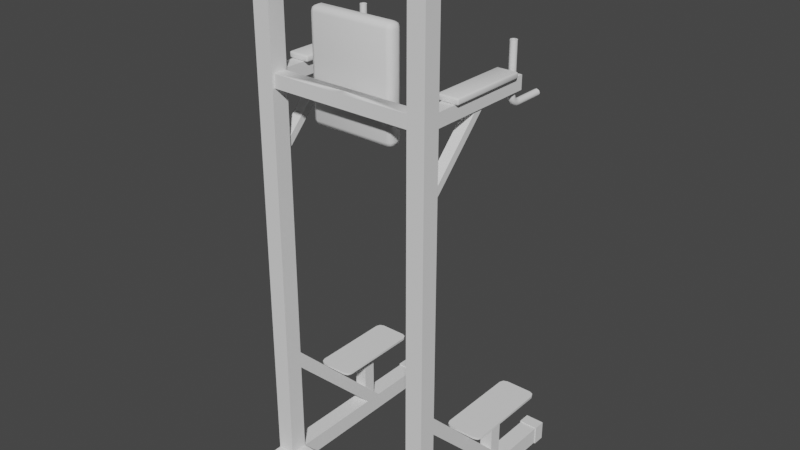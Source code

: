 # Source: SM_Roman_chair.blend  (saved by Blender 3.2.14; exported with 4.5.12 LTS)
import bpy
from mathutils import Matrix  # noqa: F401  (used for matrix-valued properties, if any)

bpy.ops.wm.read_factory_settings(use_empty=True)
scene = bpy.context.scene
scene.name = 'Scene'

# ---- collections
col_collection = bpy.data.collections.new('Collection'); scene.collection.children.link(col_collection)

# ---- node groups
ng_auto_smooth = bpy.data.node_groups.new('Auto Smooth', 'GeometryNodeTree')
_s = ng_auto_smooth.interface.new_socket(name='Geometry', in_out='OUTPUT', socket_type='NodeSocketGeometry')
_s = ng_auto_smooth.interface.new_socket(name='Geometry', in_out='INPUT', socket_type='NodeSocketGeometry')
_s = ng_auto_smooth.interface.new_socket(name='Angle', in_out='INPUT', socket_type='NodeSocketFloat')
_s.subtype = 'ANGLE'
_s.min_value = 0.0
_s.max_value = 3.142
ng_auto_smooth.is_modifier = True
_N = ng_auto_smooth.nodes; _L = ng_auto_smooth.links
n0 = _N.new('NodeGroupOutput'); n0.name = 'Group Output'; n0.location = (480, -100)
n1 = _N.new('NodeGroupInput'); n1.name = 'Group Input'; n1.location = (-420, -300)
n2 = _N.new('NodeGroupInput'); n2.name = 'Group Input.001'; n2.location = (-60, -100)
n3 = _N.new('GeometryNodeSetShadeSmooth'); n3.name = 'Set Shade Smooth'; n3.location = (120, -100)
n3.domain = 'EDGE'
n4 = _N.new('GeometryNodeSetShadeSmooth'); n4.name = 'Set Shade Smooth.001'; n4.location = (300, -100)
n5 = _N.new('GeometryNodeInputMeshEdgeAngle'); n5.name = 'Edge Angle'; n5.location = (-420, -220)
n6 = _N.new('GeometryNodeInputEdgeSmooth'); n6.name = 'Is Edge Smooth'; n6.location = (-60, -160)
n7 = _N.new('GeometryNodeInputShadeSmooth'); n7.name = 'Is Face Smooth'; n7.location = (-240, -340)
n8 = _N.new('FunctionNodeBooleanMath'); n8.name = 'Boolean Math'; n8.location = (-60, -220)
n9 = _N.new('FunctionNodeCompare'); n9.name = 'Compare'; n9.location = (-240, -180)
n9.operation = 'LESS_EQUAL'
_L.new(n5.outputs[0], n9.inputs[0])
_L.new(n4.outputs[0], n0.inputs[0])
_L.new(n1.outputs[1], n9.inputs[1])
_L.new(n9.outputs[0], n8.inputs[0])
_L.new(n7.outputs[0], n8.inputs[1])
_L.new(n2.outputs[0], n3.inputs[0])
_L.new(n6.outputs[0], n3.inputs[1])
_L.new(n3.outputs[0], n4.inputs[0])
_L.new(n8.outputs[0], n3.inputs[2])
n0.is_active_output = True

# ---- world
world_world = bpy.data.worlds.new('World'); scene.world = world_world
world_world.use_nodes = True; world_world.node_tree.nodes.clear()
_N = world_world.node_tree.nodes; _L = world_world.node_tree.links
n0 = _N.new('ShaderNodeOutputWorld'); n0.name = 'World Output'; n0.location = (300, 300)
n1 = _N.new('ShaderNodeBackground'); n1.name = 'Background'; n1.location = (10, 300)
n1.inputs[0].default_value = (0.05088, 0.05088, 0.05088, 1.0)
_L.new(n1.outputs[0], n0.inputs[0])
n0.is_active_output = True
world_world.color = (0.05088, 0.05088, 0.05088)
world_world.use_sun_shadow = False
world_world.sun_shadow_jitter_overblur = 0.0

# ---- meshes
me_plane_106 = bpy.data.meshes.new('Plane.106')
me_plane_106.from_pydata([(0.4376, -0.2596, 0.394), (0.4129, -0.2843, 0.394), (0.4303, -0.2771, 0.394), (0.4129, 0.1232, 0.394), (0.4376, 0.09848, 0.394), (0.4303, 0.1159, 0.394), (0.272, -0.2596, 0.394), (0.2967, -0.2843, 0.394), (0.2792, -0.2771, 0.394), (0.272, 0.09848, 0.394), (0.2967, 0.1232, 0.394), (0.2792, 0.1159, 0.394)], [], [(1, 2, 0, 4, 5, 3, 10, 11, 9, 6, 8, 7)])
me_plane_106.polygons.foreach_set('use_smooth', [True] * 1)
_uv = me_plane_106.uv_layers.new(name='UVMap')
_uv.uv.foreach_set('vector', [0.0, 0.1491, 0.01774, 0.04366, 0.06058, 0.0, 0.9394, 0.0, 0.9823, 0.04366, 1.0, 0.1491, 1.0, 0.8509, 0.9823, 0.9563, 0.9394, 1.0, 0.06058, 1.0, 0.01774, 0.9563, 0.0, 0.8509])
me_plane_106.update()
me_plane_107 = bpy.data.meshes.new('Plane.107')
me_plane_107.from_pydata([(0.3652, -0.04165, 2.002), (0.3682, -0.04872, 2.002), (0.3652, -0.05579, 2.002), (0.3582, -0.05872, 2.002), (0.3511, -0.05579, 2.002), (0.3482, -0.04872, 2.002), (0.3511, -0.04165, 2.002), (0.3582, -0.03872, 2.002), (0.3652, -0.04165, 1.795), (0.3682, -0.04872, 1.795), (0.3652, -0.05579, 1.794), (0.3582, -0.05872, 1.794), (0.3511, -0.05579, 1.794), (0.3482, -0.04872, 1.795), (0.3511, -0.04165, 1.795), (0.3582, -0.03872, 1.796), (0.3652, -0.03896, 1.782), (0.3682, -0.04562, 1.779), (0.3652, -0.05228, 1.776), (0.3582, -0.05504, 1.775), (0.3511, -0.05228, 1.776), (0.3482, -0.04562, 1.779), (0.3511, -0.03896, 1.782), (0.3582, -0.0362, 1.783), (0.3652, -0.03169, 1.771), (0.3682, -0.03679, 1.766), (0.3652, -0.04189, 1.761), (0.3582, -0.044, 1.759), (0.3511, -0.04189, 1.761), (0.3482, -0.03679, 1.766), (0.3511, -0.03169, 1.771), (0.3582, -0.02958, 1.773), (0.3652, -0.02081, 1.764), (0.3682, -0.02357, 1.757), (0.3652, -0.02633, 1.75), (0.3582, -0.02747, 1.748), (0.3511, -0.02633, 1.75), (0.3482, -0.02357, 1.757), (0.3511, -0.02081, 1.764), (0.3582, -0.01967, 1.766), (0.3652, -0.007289, 1.761), (0.3682, -0.007986, 1.754), (0.3652, -0.008682, 1.747), (0.3582, -0.008971, 1.744), (0.3511, -0.008682, 1.747), (0.3482, -0.007986, 1.754), (0.3511, -0.007289, 1.761), (0.3582, -0.007001, 1.764), (0.3652, 0.1208, 1.761), (0.3682, 0.1208, 1.754), (0.3652, 0.1208, 1.747), (0.3582, 0.1208, 1.744), (0.3511, 0.1208, 1.747), (0.3482, 0.1208, 1.754), (0.3511, 0.1208, 1.761), (0.3582, 0.1208, 1.764)], [], [(0, 8, 15, 7), (1, 9, 8, 0), (2, 10, 9, 1), (3, 11, 10, 2), (4, 12, 11, 3), (5, 13, 12, 4), (6, 14, 13, 5), (7, 15, 14, 6), (8, 16, 23, 15), (9, 17, 16, 8), (10, 18, 17, 9), (11, 19, 18, 10), (12, 20, 19, 11), (13, 21, 20, 12), (14, 22, 21, 13), (15, 23, 22, 14), (16, 24, 31, 23), (17, 25, 24, 16), (18, 26, 25, 17), (19, 27, 26, 18), (20, 28, 27, 19), (21, 29, 28, 20), (22, 30, 29, 21), (23, 31, 30, 22), (24, 32, 39, 31), (25, 33, 32, 24), (26, 34, 33, 25), (27, 35, 34, 26), (28, 36, 35, 27), (29, 37, 36, 28), (30, 38, 37, 29), (31, 39, 38, 30), (32, 40, 47, 39), (33, 41, 40, 32), (34, 42, 41, 33), (35, 43, 42, 34), (36, 44, 43, 35), (37, 45, 44, 36), (38, 46, 45, 37), (39, 47, 46, 38), (40, 48, 55, 47), (41, 49, 48, 40), (42, 50, 49, 41), (43, 51, 50, 42), (44, 52, 51, 43), (45, 53, 52, 44), (46, 54, 53, 45), (47, 55, 54, 46)])
me_plane_107.polygons.foreach_set('use_smooth', [True] * 48)
_uv = me_plane_107.uv_layers.new(name='UVMap')
_uv.uv.foreach_set('vector', [0.0, 1.0, 0.1667, 1.0, 0.1667, 0.875, 0.0, 0.875, 0.0, 0.125, 0.1667, 0.125, 0.1667, 0.0, 0.0, 0.0, 0.0, 0.25, 0.1667, 0.25, 0.1667, 0.125, 0.0, 0.125, 0.0, 0.375, 0.1667, 0.375, 0.1667, 0.25, 0.0, 0.25, 0.0, 0.5, 0.1667, 0.5, 0.1667, 0.375, 0.0, 0.375, 0.0, 0.625, 0.1667, 0.625, 0.1667, 0.5, 0.0, 0.5, 0.0, 0.75, 0.1667, 0.75, 0.1667, 0.625, 0.0, 0.625, 0.0, 0.875, 0.1667, 0.875, 0.1667, 0.75, 0.0, 0.75, 0.1667, 1.0, 0.3333, 1.0, 0.3333, 0.875, 0.1667, 0.875, 0.1667, 0.125, 0.3333, 0.125, 0.3333, 0.0, 0.1667, 0.0, 0.1667, 0.25, 0.3333, 0.25, 0.3333, 0.125, 0.1667, 0.125, 0.1667, 0.375, 0.3333, 0.375, 0.3333, 0.25, 0.1667, 0.25, 0.1667, 0.5, 0.3333, 0.5, 0.3333, 0.375, 0.1667, 0.375, 0.1667, 0.625, 0.3333, 0.625, 0.3333, 0.5, 0.1667, 0.5, 0.1667, 0.75, 0.3333, 0.75, 0.3333, 0.625, 0.1667, 0.625, 0.1667, 0.875, 0.3333, 0.875, 0.3333, 0.75, 0.1667, 0.75, 0.3333, 1.0, 0.5, 1.0, 0.5, 0.875, 0.3333, 0.875, 0.3333, 0.125, 0.5, 0.125, 0.5, 0.0, 0.3333, 0.0, 0.3333, 0.25, 0.5, 0.25, 0.5, 0.125, 0.3333, 0.125, 0.3333, 0.375, 0.5, 0.375, 0.5, 0.25, 0.3333, 0.25, 0.3333, 0.5, 0.5, 0.5, 0.5, 0.375, 0.3333, 0.375, 0.3333, 0.625, 0.5, 0.625, 0.5, 0.5, 0.3333, 0.5, 0.3333, 0.75, 0.5, 0.75, 0.5, 0.625, 0.3333, 0.625, 0.3333, 0.875, 0.5, 0.875, 0.5, 0.75, 0.3333, 0.75, 0.5, 1.0, 0.6667, 1.0, 0.6667, 0.875, 0.5, 0.875, 0.5, 0.125, 0.6667, 0.125, 0.6667, 0.0, 0.5, 0.0, 0.5, 0.25, 0.6667, 0.25, 0.6667, 0.125, 0.5, 0.125, 0.5, 0.375, 0.6667, 0.375, 0.6667, 0.25, 0.5, 0.25, 0.5, 0.5, 0.6667, 0.5, 0.6667, 0.375, 0.5, 0.375, 0.5, 0.625, 0.6667, 0.625, 0.6667, 0.5, 0.5, 0.5, 0.5, 0.75, 0.6667, 0.75, 0.6667, 0.625, 0.5, 0.625, 0.5, 0.875, 0.6667, 0.875, 0.6667, 0.75, 0.5, 0.75, 0.6667, 1.0, 0.8333, 1.0, 0.8333, 0.875, 0.6667, 0.875, 0.6667, 0.125, 0.8333, 0.125, 0.8333, 0.0, 0.6667, 0.0, 0.6667, 0.25, 0.8333, 0.25, 0.8333, 0.125, 0.6667, 0.125, 0.6667, 0.375, 0.8333, 0.375, 0.8333, 0.25, 0.6667, 0.25, 0.6667, 0.5, 0.8333, 0.5, 0.8333, 0.375, 0.6667, 0.375, 0.6667, 0.625, 0.8333, 0.625, 0.8333, 0.5, 0.6667, 0.5, 0.6667, 0.75, 0.8333, 0.75, 0.8333, 0.625, 0.6667, 0.625, 0.6667, 0.875, 0.8333, 0.875, 0.8333, 0.75, 0.6667, 0.75, 0.8333, 1.0, 1.0, 1.0, 1.0, 0.875, 0.8333, 0.875, 0.8333, 0.125, 1.0, 0.125, 1.0, 0.0, 0.8333, 0.0, 0.8333, 0.25, 1.0, 0.25, 1.0, 0.125, 0.8333, 0.125, 0.8333, 0.375, 1.0, 0.375, 1.0, 0.25, 0.8333, 0.25, 0.8333, 0.5, 1.0, 0.5, 1.0, 0.375, 0.8333, 0.375, 0.8333, 0.625, 1.0, 0.625, 1.0, 0.5, 0.8333, 0.5, 0.8333, 0.75, 1.0, 0.75, 1.0, 0.625, 0.8333, 0.625, 0.8333, 0.875, 1.0, 0.875, 1.0, 0.75, 0.8333, 0.75])
me_plane_107.update()
me_cube_148 = bpy.data.meshes.new('Cube.148')
me_cube_148.from_pydata([(0.1644, -0.4, 1.989), (0.1644, -0.4229, 1.966), (0.1874, -0.4, 1.966), (0.1644, -0.4162, 1.982), (0.1777, -0.4132, 1.979), (0.1807, -0.4162, 1.966), (0.1807, -0.4, 1.982), (0.1644, -0.3803, 1.989), (0.1874, -0.3802, 1.966), (0.1644, -0.3573, 1.966), (0.1807, -0.3802, 1.982), (0.1777, -0.367, 1.979), (0.1807, -0.364, 1.966), (0.1644, -0.364, 1.982), (-0.1644, -0.4, 1.989), (-0.1874, -0.4, 1.966), (-0.1644, -0.4229, 1.966), (-0.1807, -0.4, 1.982), (-0.1777, -0.4132, 1.979), (-0.1807, -0.4162, 1.966), (-0.1644, -0.4162, 1.982), (-0.1644, -0.3803, 1.989), (-0.1644, -0.3573, 1.966), (-0.1874, -0.3802, 1.966), (-0.1644, -0.364, 1.982), (-0.1777, -0.367, 1.979), (-0.1807, -0.364, 1.966), (-0.1807, -0.3803, 1.982), (0.1644, -0.3991, 1.537), (0.1874, -0.3991, 1.559), (0.1644, -0.4221, 1.559), (0.1807, -0.3991, 1.543), (0.1777, -0.4124, 1.546), (0.1807, -0.4154, 1.559), (0.1644, -0.4153, 1.543), (0.1644, -0.3794, 1.537), (0.1644, -0.3564, 1.56), (0.1874, -0.3794, 1.56), (0.1644, -0.3631, 1.543), (0.1777, -0.3661, 1.546), (0.1807, -0.3631, 1.56), (0.1807, -0.3794, 1.543), (-0.1644, -0.3991, 1.537), (-0.1644, -0.4221, 1.559), (-0.1874, -0.3991, 1.559), (-0.1644, -0.4153, 1.543), (-0.1777, -0.4124, 1.546), (-0.1807, -0.4154, 1.559), (-0.1807, -0.3991, 1.543), (-0.1644, -0.3794, 1.537), (-0.1874, -0.3794, 1.56), (-0.1644, -0.3564, 1.56), (-0.1807, -0.3794, 1.543), (-0.1777, -0.3661, 1.546), (-0.1807, -0.3631, 1.56), (-0.1644, -0.3631, 1.543)], [], [(49, 35, 28, 42), (23, 50, 44, 15), (43, 30, 1, 16), (8, 2, 29, 37), (22, 9, 36, 51), (0, 3, 4, 6), (1, 5, 4, 3), (2, 6, 4, 5), (7, 10, 11, 13), (8, 12, 11, 10), (9, 13, 11, 12), (14, 17, 18, 20), (15, 19, 18, 17), (16, 20, 18, 19), (21, 24, 25, 27), (22, 26, 25, 24), (23, 27, 25, 26), (28, 31, 32, 34), (29, 33, 32, 31), (30, 34, 32, 33), (35, 38, 39, 41), (36, 40, 39, 38), (37, 41, 39, 40), (42, 45, 46, 48), (43, 47, 46, 45), (44, 48, 46, 47), (49, 52, 53, 55), (50, 54, 53, 52), (51, 55, 53, 54), (23, 15, 17, 27), (27, 17, 14, 21), (49, 42, 48, 52), (52, 48, 44, 50), (37, 29, 31, 41), (41, 31, 28, 35), (2, 8, 10, 6), (6, 10, 7, 0), (22, 51, 54, 26), (26, 54, 50, 23), (1, 30, 33, 5), (5, 33, 29, 2), (43, 16, 19, 47), (47, 19, 15, 44), (36, 9, 12, 40), (40, 12, 8, 37), (16, 1, 3, 20), (20, 3, 0, 14), (51, 36, 38, 55), (55, 38, 35, 49), (9, 22, 24, 13), (13, 24, 21, 7), (30, 43, 45, 34), (34, 45, 42, 28), (7, 21, 14, 0)])
me_cube_148.polygons.foreach_set('use_smooth', [True] * 54)
_uv = me_cube_148.uv_layers.new(name='UVMap')
_uv.uv.foreach_set('vector', [0.5375, 0.5153, 0.5375, 0.7347, 0.4625, 0.7347, 0.4625, 0.5153, 0.5375, 0.2541, 0.5375, 0.4959, 0.4625, 0.4959, 0.4625, 0.2541, 0.3709, 0.5153, 0.3709, 0.7347, 0.1291, 0.7347, 0.1291, 0.5153, 0.5375, 0.9959, 0.4625, 0.9959, 0.4625, 0.7541, 0.5375, 0.7541, 0.8709, 0.5153, 0.8709, 0.7347, 0.6291, 0.7347, 0.6291, 0.5153, 0.4625, 0.01533, 0.375, 0.01533, 0.375, 0.006478, 0.4625, 0.0, 0.1291, 0.7347, 0.1291, 0.75, 0.1267, 0.75, 0.125, 0.7347, 0.4625, 0.9959, 0.4625, 1.0, 0.412, 1.0, 0.375, 0.9959, 0.5375, 0.01533, 0.5375, 0.0, 0.588, 0.0, 0.625, 0.01533, 0.5375, 0.9959, 0.625, 0.9959, 0.625, 0.9983, 0.5375, 1.0, 0.8709, 0.7347, 0.875, 0.7347, 0.875, 0.7435, 0.8709, 0.75, 0.4625, 0.2347, 0.4625, 0.25, 0.412, 0.25, 0.375, 0.2347, 0.4625, 0.2541, 0.375, 0.2541, 0.375, 0.2517, 0.4625, 0.25, 0.1291, 0.5153, 0.125, 0.5153, 0.125, 0.5065, 0.1291, 0.5, 0.5375, 0.2347, 0.625, 0.2347, 0.625, 0.2435, 0.5375, 0.25, 0.8709, 0.5153, 0.8709, 0.5, 0.8733, 0.5, 0.875, 0.5153, 0.5375, 0.2541, 0.5375, 0.25, 0.588, 0.25, 0.625, 0.2541, 0.4625, 0.7347, 0.4625, 0.75, 0.3873, 0.7484, 0.375, 0.7347, 0.4625, 0.7541, 0.375, 0.7541, 0.3873, 0.7484, 0.4625, 0.75, 0.3709, 0.7347, 0.375, 0.7347, 0.3873, 0.7484, 0.3709, 0.75, 0.5375, 0.7347, 0.625, 0.7347, 0.6132, 0.7478, 0.5375, 0.75, 0.6291, 0.7347, 0.6291, 0.75, 0.6132, 0.7478, 0.625, 0.7347, 0.5375, 0.7541, 0.5375, 0.75, 0.6132, 0.7478, 0.625, 0.7541, 0.4625, 0.5153, 0.375, 0.5153, 0.3868, 0.5022, 0.4625, 0.5, 0.3709, 0.5153, 0.3709, 0.5, 0.3868, 0.5022, 0.375, 0.5153, 0.4625, 0.4959, 0.4625, 0.5, 0.3868, 0.5022, 0.375, 0.4959, 0.5375, 0.5153, 0.5375, 0.5, 0.6127, 0.5016, 0.625, 0.5153, 0.5375, 0.4959, 0.625, 0.4959, 0.6127, 0.5016, 0.5375, 0.5, 0.6291, 0.5153, 0.625, 0.5153, 0.6127, 0.5016, 0.6291, 0.5, 0.5375, 0.2541, 0.4625, 0.2541, 0.4625, 0.25, 0.5375, 0.25, 0.5375, 0.25, 0.4625, 0.25, 0.4625, 0.2347, 0.5375, 0.2347, 0.5375, 0.5153, 0.4625, 0.5153, 0.4625, 0.5, 0.5375, 0.5, 0.5375, 0.5, 0.4625, 0.5, 0.4625, 0.4959, 0.5375, 0.4959, 0.5375, 0.7541, 0.4625, 0.7541, 0.4625, 0.75, 0.5375, 0.75, 0.5375, 0.75, 0.4625, 0.75, 0.4625, 0.7347, 0.5375, 0.7347, 0.4625, 0.9959, 0.5375, 0.9959, 0.5375, 1.0, 0.4625, 1.0, 0.4625, 0.0, 0.5375, 0.0, 0.5375, 0.01533, 0.4625, 0.01533, 0.8709, 0.5153, 0.6291, 0.5153, 0.6291, 0.5, 0.8709, 0.5, 0.625, 0.2541, 0.625, 0.4959, 0.5375, 0.4959, 0.5375, 0.2541, 0.1291, 0.7347, 0.3709, 0.7347, 0.3709, 0.75, 0.1291, 0.75, 0.375, 0.9959, 0.375, 0.7541, 0.4625, 0.7541, 0.4625, 0.9959, 0.3709, 0.5153, 0.1291, 0.5153, 0.1291, 0.5, 0.3709, 0.5, 0.375, 0.4959, 0.375, 0.2541, 0.4625, 0.2541, 0.4625, 0.4959, 0.6291, 0.7347, 0.8709, 0.7347, 0.8709, 0.75, 0.6291, 0.75, 0.625, 0.7541, 0.625, 0.9959, 0.5375, 0.9959, 0.5375, 0.7541, 0.1291, 0.5153, 0.1291, 0.7347, 0.125, 0.7347, 0.125, 0.5153, 0.375, 0.2347, 0.375, 0.01533, 0.4625, 0.01533, 0.4625, 0.2347, 0.6291, 0.5153, 0.6291, 0.7347, 0.625, 0.7347, 0.625, 0.5153, 0.625, 0.5153, 0.625, 0.7347, 0.5375, 0.7347, 0.5375, 0.5153, 0.8709, 0.7347, 0.8709, 0.5153, 0.875, 0.5153, 0.875, 0.7347, 0.625, 0.01533, 0.625, 0.2347, 0.5375, 0.2347, 0.5375, 0.01533, 0.3709, 0.7347, 0.3709, 0.5153, 0.375, 0.5153, 0.375, 0.7347, 0.375, 0.7347, 0.375, 0.5153, 0.4625, 0.5153, 0.4625, 0.7347, 0.5375, 0.01533, 0.5375, 0.2347, 0.4625, 0.2347, 0.4625, 0.01533])
me_cube_148.update()
me_cube_147 = bpy.data.meshes.new('Cube.147')
me_cube_147.from_pydata([(0.3991, -0.4269, 1.868), (0.3991, -0.4269, 1.895), (0.3051, -0.4269, 1.868), (0.3051, -0.4269, 1.895), (0.3991, -0.0691, 1.868), (0.3991, -0.0691, 1.895), (0.3051, -0.0691, 1.868), (0.3051, -0.0691, 1.895)], [], [(0, 1, 3, 2), (2, 3, 7, 6), (6, 7, 5, 4), (4, 5, 1, 0), (2, 6, 4, 0), (7, 3, 1, 5)])
me_cube_147.polygons.foreach_set('use_smooth', [True] * 6)
_uv = me_cube_147.uv_layers.new(name='UVMap')
_uv.uv.foreach_set('vector', [0.375, 0.0, 0.625, 0.0, 0.625, 0.25, 0.375, 0.25, 0.375, 0.25, 0.625, 0.25, 0.625, 0.5, 0.375, 0.5, 0.375, 0.5, 0.625, 0.5, 0.625, 0.75, 0.375, 0.75, 0.375, 0.75, 0.625, 0.75, 0.625, 1.0, 0.375, 1.0, 0.125, 0.5, 0.375, 0.5, 0.375, 0.75, 0.125, 0.75, 0.625, 0.5, 0.875, 0.5, 0.875, 0.75, 0.625, 0.75])
me_cube_147.update()
me_cube_146 = bpy.data.meshes.new('Cube.146')
me_cube_146.from_pydata([(0.383, -0.1088, 0.1546), (0.383, -0.1088, 0.394), (0.3265, -0.1088, 0.1546), (0.3265, -0.1088, 0.394), (0.383, -0.0523, 0.1546), (0.383, -0.0523, 0.394), (0.3265, -0.0523, 0.1546), (0.3265, -0.0523, 0.394)], [], [(0, 1, 3, 2), (2, 3, 7, 6), (6, 7, 5, 4), (4, 5, 1, 0), (2, 6, 4, 0), (7, 3, 1, 5)])
_uv = me_cube_146.uv_layers.new(name='UVMap')
_uv.uv.foreach_set('vector', [0.375, 0.0, 0.625, 0.0, 0.625, 0.25, 0.375, 0.25, 0.375, 0.25, 0.625, 0.25, 0.625, 0.5, 0.375, 0.5, 0.375, 0.5, 0.625, 0.5, 0.625, 0.75, 0.375, 0.75, 0.375, 0.75, 0.625, 0.75, 0.625, 1.0, 0.375, 1.0, 0.125, 0.5, 0.375, 0.5, 0.375, 0.75, 0.125, 0.75, 0.625, 0.5, 0.875, 0.5, 0.875, 0.75, 0.625, 0.75])
me_cube_146.update()
me_plane_108 = bpy.data.meshes.new('Plane.108')
me_plane_108.from_pydata([(0.3168, -0.7772, 0.06236), (0.3929, -0.7772, 0.06236), (0.3929, -0.7772, 0.1396), (0.3168, -0.7772, 0.1396), (0.3929, 0.2704, 0.06236), (0.3929, 0.2704, 0.1396), (0.3168, 0.2704, 0.06236), (0.3168, 0.2704, 0.1396), (0.3929, 0.2204, 0.1396), (0.3929, 0.2204, 0.06236), (0.3168, 0.2204, 0.06236), (0.3168, 0.2204, 0.1396), (0.3929, -0.7272, 0.06236), (0.3168, -0.7272, 0.06236), (0.3168, -0.7272, 0.1396), (0.3929, -0.7272, 0.1396)], [], [(13, 12, 1, 0), (0, 1, 2, 3), (12, 15, 2, 1), (15, 14, 3, 2), (14, 13, 0, 3), (10, 11, 7, 6), (11, 8, 5, 7), (7, 5, 4, 6), (8, 9, 4, 5), (9, 10, 6, 4)])
me_plane_108.polygons.foreach_set('use_smooth', [True] * 10)
_uv = me_plane_108.uv_layers.new(name='UVMap')
_uv.uv.foreach_set('vector', [0.0, 1.0, 0.0, 0.0, 0.0, 0.0, 0.0, 1.0, 0.0, 1.0, 0.0, 0.0, 0.0, 0.0, 0.0, 1.0, 0.0, 0.0, 0.0, 0.0, 0.0, 0.0, 0.0, 0.0, 0.0, 0.0, 0.0, 1.0, 0.0, 1.0, 0.0, 0.0, 0.0, 1.0, 0.0, 1.0, 0.0, 1.0, 0.0, 1.0, 1.0, 1.0, 1.0, 1.0, 1.0, 1.0, 1.0, 1.0, 1.0, 1.0, 1.0, 0.0, 1.0, 0.0, 1.0, 1.0, 1.0, 1.0, 1.0, 0.0, 1.0, 0.0, 1.0, 1.0, 1.0, 0.0, 1.0, 0.0, 1.0, 0.0, 1.0, 0.0, 1.0, 0.0, 1.0, 1.0, 1.0, 1.0, 1.0, 0.0])
me_plane_108.update()
me_plane_109 = bpy.data.meshes.new('Plane.109')
me_plane_109.from_pydata([(0.3929, -0.5996, 0.06236), (0.3929, -0.5235, 0.06236), (0.3168, -0.5996, 0.06236), (0.3168, -0.5235, 0.06236), (0.3168, -0.5996, 2.383), (0.3929, -0.5996, 2.383), (0.3929, -0.5235, 2.383), (0.3168, -0.5235, 2.383), (0.3168, -0.5996, 0.1396), (0.3168, -0.5235, 0.1396), (0.3929, -0.5235, 0.1396), (0.3929, -0.5996, 0.1396), (0.3168, -0.7772, 0.06236), (0.3929, -0.7772, 0.06236), (0.3929, -0.7772, 0.1396), (0.3168, -0.7772, 0.1396), (0.3168, -0.5996, 0.6253), (0.3929, -0.5235, 0.6253), (0.3168, -0.5235, 0.6253), (0.3929, -0.5996, 0.6253), (0.3168, -0.5235, 0.5492), (0.3929, -0.5996, 0.5492), (0.3168, -0.5996, 0.5492), (0.3929, -0.5235, 0.5492), (0.3168, -0.02956, 0.1396), (0.3168, -0.02956, 0.06236), (0.3929, -0.02956, 0.06236), (0.3929, -0.02956, 0.1396), (0.3168, -0.1057, 0.06236), (0.3929, -0.1057, 0.1396), (0.3168, -0.1057, 0.1396), (0.3929, -0.1057, 0.06236), (0.3929, 0.2704, 0.06236), (0.3929, 0.2704, 0.1396), (0.3168, 0.2704, 0.06236), (0.3168, 0.2704, 0.1396), (-3.916e-07, -0.5235, 0.06236), (-4.512e-07, -0.5235, 0.1396), (-4.388e-07, -0.5996, 0.1396), (-4.388e-07, -0.5996, 0.06236), (0.3168, -0.5898, 1.868), (0.3168, -0.5898, 1.811), (0.3929, -0.5996, 1.877), (0.3929, -0.5996, 1.801), (0.384, -0.5235, 1.869), (0.384, -0.5235, 1.81), (0.3168, -0.5333, 1.868), (0.3168, -0.5333, 1.811), (0.3168, -0.5996, 1.877), (0.3168, -0.5996, 1.801), (0.3257, -0.5235, 1.869), (0.3257, -0.5235, 1.81), (9.608e-08, -0.5898, 1.868), (9.608e-08, -0.5898, 1.811), (8.688e-08, -0.5333, 1.868), (8.688e-08, -0.5333, 1.811), (0.3929, -0.5235, 1.877), (0.3929, -0.5235, 1.801), (0.3168, -0.5235, 1.877), (0.3168, -0.5235, 1.801), (0.384, -0.02284, 1.869), (0.384, -0.02284, 1.81), (0.3257, -0.02284, 1.869), (0.3257, -0.02284, 1.81), (0.384, -0.3007, 1.869), (0.384, -0.2456, 1.869), (0.3257, -0.2456, 1.869), (0.3257, -0.3007, 1.869), (0.3321, -0.252, 1.81), (0.3321, -0.2943, 1.81), (0.3776, -0.252, 1.81), (0.3776, -0.2943, 1.81), (0.3257, -0.2456, 1.81), (0.3257, -0.3007, 1.81), (0.384, -0.2456, 1.81), (0.384, -0.3007, 1.81), (0.3321, -0.5303, 1.522), (0.3321, -0.5726, 1.522), (0.3776, -0.5303, 1.522), (0.3776, -0.5726, 1.522)], [], [(0, 2, 3, 1), (5, 6, 7, 4), (58, 48, 4, 7), (42, 56, 6, 5), (2, 0, 13, 12), (0, 1, 10, 11), (12, 13, 14, 15), (0, 11, 14, 13), (11, 8, 15, 14), (8, 2, 12, 15), (22, 21, 19, 16), (21, 23, 17, 19), (20, 22, 16, 18), (9, 8, 22, 20), (11, 10, 23, 21), (10, 9, 20, 23), (8, 11, 21, 22), (31, 28, 25, 26), (3, 9, 30, 28), (10, 1, 31, 29), (9, 10, 29, 30), (1, 3, 28, 31), (24, 30, 20, 18), (30, 29, 23, 20), (37, 38, 8, 9), (25, 24, 35, 34), (24, 27, 33, 35), (29, 27, 17, 23), (17, 27, 24, 18), (26, 27, 29, 31), (36, 37, 9, 3), (35, 33, 32, 34), (27, 26, 32, 33), (26, 25, 34, 32), (42, 5, 4, 48), (58, 7, 6, 56), (24, 25, 28, 30), (38, 39, 2, 8), (39, 36, 3, 2), (18, 59, 57, 17), (66, 65, 60, 62), (19, 43, 49, 16), (43, 42, 48, 49), (19, 17, 57, 43), (43, 57, 56, 42), (18, 16, 49, 59), (40, 46, 54, 52), (40, 41, 49, 48), (47, 46, 58, 59), (41, 47, 59, 49), (46, 40, 48, 58), (55, 53, 52, 54), (46, 47, 55, 54), (47, 41, 53, 55), (41, 40, 52, 53), (45, 44, 56, 57), (50, 51, 59, 58), (51, 45, 57, 59), (44, 50, 58, 56), (63, 62, 60, 61), (72, 66, 62, 63), (74, 72, 63, 61), (65, 74, 61, 60), (44, 45, 75, 64), (64, 75, 74, 65), (45, 51, 73, 75), (71, 69, 77, 79), (51, 50, 67, 73), (73, 67, 66, 72), (50, 44, 64, 67), (67, 64, 65, 66), (68, 69, 73, 72), (71, 70, 74, 75), (69, 71, 75, 73), (70, 68, 72, 74), (79, 77, 76, 78), (69, 68, 76, 77), (68, 70, 78, 76), (70, 71, 79, 78)])
me_plane_109.polygons.foreach_set('use_smooth', [True] * 79)
_uv = me_plane_109.uv_layers.new(name='UVMap')
_uv.uv.foreach_set('vector', [0.0, 0.0, 0.0, 1.0, 1.0, 1.0, 1.0, 0.0, 0.0, 0.0, 1.0, 0.0, 1.0, 1.0, 0.0, 1.0, 1.0, 1.0, 0.0, 1.0, 0.0, 1.0, 1.0, 1.0, 0.0, 0.0, 1.0, 0.0, 1.0, 0.0, 0.0, 0.0, 0.0, 1.0, 0.0, 0.0, 0.0, 0.0, 0.0, 1.0, 0.0, 0.0, 1.0, 0.0, 1.0, 0.0, 0.0, 0.0, 0.0, 1.0, 0.0, 0.0, 0.0, 0.0, 0.0, 1.0, 0.0, 0.0, 0.0, 0.0, 0.0, 0.0, 0.0, 0.0, 0.0, 0.0, 0.0, 1.0, 0.0, 1.0, 0.0, 0.0, 0.0, 1.0, 0.0, 1.0, 0.0, 1.0, 0.0, 1.0, 0.0, 1.0, 0.0, 0.0, 0.0, 0.0, 0.0, 1.0, 0.0, 0.0, 1.0, 0.0, 1.0, 0.0, 0.0, 0.0, 1.0, 1.0, 0.0, 1.0, 0.0, 1.0, 1.0, 1.0, 1.0, 1.0, 0.0, 1.0, 0.0, 1.0, 1.0, 1.0, 0.0, 0.0, 1.0, 0.0, 1.0, 0.0, 0.0, 0.0, 1.0, 0.0, 1.0, 1.0, 1.0, 1.0, 1.0, 0.0, 0.0, 1.0, 0.0, 0.0, 0.0, 0.0, 0.0, 1.0, 1.0, 0.0, 1.0, 1.0, 1.0, 1.0, 1.0, 0.0, 1.0, 1.0, 1.0, 1.0, 1.0, 1.0, 1.0, 1.0, 1.0, 0.0, 1.0, 0.0, 1.0, 0.0, 1.0, 0.0, 1.0, 1.0, 1.0, 0.0, 1.0, 0.0, 1.0, 1.0, 1.0, 0.0, 1.0, 1.0, 1.0, 1.0, 1.0, 0.0, 1.0, 1.0, 1.0, 1.0, 1.0, 1.0, 1.0, 1.0, 1.0, 1.0, 1.0, 0.0, 1.0, 0.0, 1.0, 1.0, 1.0, 1.0, 0.0, 1.0, 0.0, 1.0, 1.0, 1.0, 1.0, 1.0, 1.0, 1.0, 1.0, 1.0, 1.0, 1.0, 1.0, 1.0, 1.0, 0.0, 1.0, 0.0, 1.0, 1.0, 1.0, 0.0, 1.0, 0.0, 1.0, 0.0, 1.0, 0.0, 1.0, 0.0, 1.0, 0.0, 1.0, 1.0, 1.0, 1.0, 1.0, 0.0, 1.0, 0.0, 1.0, 0.0, 1.0, 0.0, 1.0, 1.0, 1.0, 1.0, 1.0, 1.0, 1.0, 1.0, 1.0, 1.0, 1.0, 0.0, 1.0, 0.0, 1.0, 1.0, 1.0, 0.0, 1.0, 0.0, 1.0, 0.0, 1.0, 0.0, 1.0, 0.0, 1.0, 1.0, 1.0, 1.0, 1.0, 0.0, 0.0, 0.0, 0.0, 0.0, 0.0, 1.0, 0.0, 1.0, 1.0, 1.0, 1.0, 1.0, 1.0, 0.0, 1.0, 0.0, 1.0, 1.0, 1.0, 1.0, 1.0, 1.0, 1.0, 1.0, 0.0, 1.0, 0.0, 1.0, 0.0, 1.0, 0.0, 1.0, 0.0, 1.0, 1.0, 1.0, 1.0, 1.0, 0.0, 1.0, 1.0, 1.0, 1.0, 1.0, 1.0, 0.0, 1.0, 0.0, 1.0, 0.8835, 1.0, 0.1165, 1.0, 0.1165, 1.0, 0.8835, 0.0, 0.0, 0.0, 0.0, 0.0, 1.0, 0.0, 1.0, 0.0, 0.0, 0.0, 0.0, 0.0, 1.0, 0.0, 1.0, 0.0, 0.0, 1.0, 0.0, 1.0, 0.0, 0.0, 0.0, 0.0, 0.0, 1.0, 0.0, 1.0, 0.0, 0.0, 0.0, 1.0, 1.0, 0.0, 1.0, 0.0, 1.0, 1.0, 1.0, 0.1287, 1.0, 0.8713, 1.0, 0.8713, 1.0, 0.1287, 1.0, 0.1287, 1.0, 0.1287, 1.0, 0.0, 1.0, 0.0, 1.0, 0.8713, 1.0, 0.8713, 1.0, 1.0, 1.0, 1.0, 1.0, 0.1287, 1.0, 0.8713, 1.0, 1.0, 1.0, 0.0, 1.0, 0.8713, 1.0, 0.1287, 1.0, 0.0, 1.0, 1.0, 1.0, 0.8713, 1.0, 0.1287, 1.0, 0.1287, 1.0, 0.8713, 1.0, 0.8713, 1.0, 0.8713, 1.0, 0.8713, 1.0, 0.8713, 1.0, 0.8713, 1.0, 0.1287, 1.0, 0.1287, 1.0, 0.8713, 1.0, 0.1287, 1.0, 0.1287, 1.0, 0.1287, 1.0, 0.1287, 1.0, 1.0, 0.1165, 1.0, 0.1165, 1.0, 0.0, 1.0, 0.0, 1.0, 0.8835, 1.0, 0.8835, 1.0, 1.0, 1.0, 1.0, 1.0, 0.8835, 1.0, 0.1165, 1.0, 0.0, 1.0, 1.0, 1.0, 0.1165, 1.0, 0.8835, 1.0, 1.0, 1.0, 0.0, 1.0, 0.8835, 1.0, 0.8835, 1.0, 0.1165, 1.0, 0.1165, 1.0, 0.8835, 1.0, 0.8835, 1.0, 0.8835, 1.0, 0.8835, 1.0, 0.1165, 1.0, 0.8835, 1.0, 0.8835, 1.0, 0.1165, 1.0, 0.1165, 1.0, 0.1165, 1.0, 0.1165, 1.0, 0.1165, 1.0, 0.1165, 1.0, 0.1165, 1.0, 0.1165, 1.0, 0.1165, 1.0, 0.1165, 1.0, 0.1165, 1.0, 0.1165, 1.0, 0.1165, 1.0, 0.1165, 1.0, 0.8835, 1.0, 0.8835, 1.0, 0.1165, 1.0, 0.2015, 1.0, 0.7985, 1.0, 0.7985, 1.0, 0.2015, 1.0, 0.8835, 1.0, 0.8835, 1.0, 0.8835, 1.0, 0.8835, 1.0, 0.8835, 1.0, 0.8835, 1.0, 0.8835, 1.0, 0.8835, 1.0, 0.8835, 1.0, 0.1165, 1.0, 0.1165, 1.0, 0.8835, 1.0, 0.8835, 1.0, 0.1165, 1.0, 0.1165, 1.0, 0.8835, 1.0, 0.7985, 1.0, 0.7985, 1.0, 0.8835, 1.0, 0.8835, 1.0, 0.2015, 1.0, 0.2015, 1.0, 0.1165, 1.0, 0.1165, 1.0, 0.7985, 1.0, 0.2015, 1.0, 0.1165, 1.0, 0.8835, 1.0, 0.2015, 1.0, 0.7985, 1.0, 0.8835, 1.0, 0.1165, 1.0, 0.2015, 1.0, 0.7985, 1.0, 0.7985, 1.0, 0.2015, 1.0, 0.7985, 1.0, 0.7985, 1.0, 0.7985, 1.0, 0.7985, 1.0, 0.7985, 1.0, 0.2015, 1.0, 0.2015, 1.0, 0.7985, 1.0, 0.2015, 1.0, 0.2015, 1.0, 0.2015, 1.0, 0.2015])
me_plane_109.update()

# ---- objects
ob_sm_roman_chair = bpy.data.objects.new('SM_Roman_chair', None)
ob_plane_008 = bpy.data.objects.new('Plane.008', me_plane_106)
ob_plane_007 = bpy.data.objects.new('Plane.007', me_plane_107)
ob_cube_064 = bpy.data.objects.new('Cube.064', me_cube_148)
ob_cube_063 = bpy.data.objects.new('Cube.063', me_cube_147)
ob_cube_062 = bpy.data.objects.new('Cube.062', me_cube_146)
ob_base_004 = bpy.data.objects.new('Base.004', me_plane_108)
ob_base_003 = bpy.data.objects.new('Base.003', me_plane_109)

# ---- transforms, parenting, visibility, modifiers, constraints
ob_sm_roman_chair.location = (-3.596, -9.415, -0.06236)
ob_plane_008.parent = ob_sm_roman_chair
ob_plane_008.matrix_parent_inverse = Matrix(((1.0, -0.0, 0.0, 3.596), (-0.0, 1.0, -0.0, 9.415), (-0.0, -0.0, 1.0, 0.06236), (-0.0, 0.0, -0.0, 1.0)))
ob_plane_008.location = (-3.596, -9.415, -0.05836)
_m = ob_plane_008.modifiers.new('Mirror', 'MIRROR')
_m = ob_plane_008.modifiers.new('Solidify', 'SOLIDIFY')
_m.offset = 1.0
_m = ob_plane_008.modifiers.new('Auto Smooth', 'NODES')
_m.node_group = ng_auto_smooth
_gi = [s.identifier for s in ng_auto_smooth.interface.items_tree if s.item_type == 'SOCKET' and s.in_out == 'INPUT']
_m[_gi[1]] = 0.9634  # Angle
ob_plane_007.parent = ob_sm_roman_chair
ob_plane_007.matrix_parent_inverse = Matrix(((1.0, -0.0, 0.0, 3.596), (-0.0, 1.0, -0.0, 9.415), (-0.0, -0.0, 1.0, 0.06236), (-0.0, 0.0, -0.0, 1.0)))
ob_plane_007.location = (-3.596, -9.415, -0.05836)
_m = ob_plane_007.modifiers.new('Mirror', 'MIRROR')
_m = ob_plane_007.modifiers.new('Solidify', 'SOLIDIFY')
_m.thickness = 0.005
_m.offset = 1.0
_m = ob_plane_007.modifiers.new('Auto Smooth', 'NODES')
_m.node_group = ng_auto_smooth
_gi = [s.identifier for s in ng_auto_smooth.interface.items_tree if s.item_type == 'SOCKET' and s.in_out == 'INPUT']
_m[_gi[1]] = 0.8604  # Angle
ob_cube_064.parent = ob_sm_roman_chair
ob_cube_064.matrix_parent_inverse = Matrix(((1.0, -0.0, 0.0, 3.596), (-0.0, 1.0, -0.0, 9.415), (-0.0, -0.0, 1.0, 0.06236), (-0.0, 0.0, -0.0, 1.0)))
ob_cube_064.location = (-3.596, -9.522, 0.08831)
ob_cube_063.parent = ob_sm_roman_chair
ob_cube_063.matrix_parent_inverse = Matrix(((1.0, -0.0, 0.0, 3.596), (-0.0, 1.0, -0.0, 9.415), (-0.0, -0.0, 1.0, 0.06236), (-0.0, 0.0, -0.0, 1.0)))
ob_cube_063.location = (-3.596, -9.415, -0.05836)
_m = ob_cube_063.modifiers.new('Mirror', 'MIRROR')
_m = ob_cube_063.modifiers.new('Bevel', 'BEVEL')
_m.width = 0.007
_m.width_pct = 0.007
_m.segments = 2
ob_cube_062.parent = ob_sm_roman_chair
ob_cube_062.matrix_parent_inverse = Matrix(((1.0, -0.0, 0.0, 3.596), (-0.0, 1.0, -0.0, 9.415), (-0.0, -0.0, 1.0, 0.06236), (-0.0, 0.0, -0.0, 1.0)))
ob_cube_062.location = (-3.596, -9.415, -0.05836)
_m = ob_cube_062.modifiers.new('Mirror', 'MIRROR')
ob_base_004.parent = ob_sm_roman_chair
ob_base_004.matrix_parent_inverse = Matrix(((1.0, -0.0, 0.0, 3.596), (-0.0, 1.0, -0.0, 9.415), (-0.0, -0.0, 1.0, 0.06236), (-0.0, 0.0, -0.0, 1.0)))
ob_base_004.location = (-3.596, -9.415, -0.05836)
_m = ob_base_004.modifiers.new('Mirror', 'MIRROR')
_m.use_clip = True
_m = ob_base_004.modifiers.new('Solidify', 'SOLIDIFY')
_m.thickness = 0.004
_m.offset = 1.0
_m.use_even_offset = True
_m = ob_base_004.modifiers.new('Auto Smooth', 'NODES')
_m.node_group = ng_auto_smooth
_gi = [s.identifier for s in ng_auto_smooth.interface.items_tree if s.item_type == 'SOCKET' and s.in_out == 'INPUT']
_m[_gi[1]] = 0.5236  # Angle
ob_base_003.parent = ob_sm_roman_chair
ob_base_003.matrix_parent_inverse = Matrix(((1.0, -0.0, 0.0, 3.596), (-0.0, 1.0, -0.0, 9.415), (-0.0, -0.0, 1.0, 0.06236), (-0.0, 0.0, -0.0, 1.0)))
ob_base_003.location = (-3.596, -9.415, -0.05836)
_m = ob_base_003.modifiers.new('Mirror', 'MIRROR')
_m.use_clip = True
_m = ob_base_003.modifiers.new('Auto Smooth', 'NODES')
_m.node_group = ng_auto_smooth
_gi = [s.identifier for s in ng_auto_smooth.interface.items_tree if s.item_type == 'SOCKET' and s.in_out == 'INPUT']
_m[_gi[1]] = 0.5236  # Angle

# ---- collection membership
col_collection.objects.link(ob_sm_roman_chair)
col_collection.objects.link(ob_plane_008)
col_collection.objects.link(ob_plane_007)
col_collection.objects.link(ob_cube_064)
col_collection.objects.link(ob_cube_063)
col_collection.objects.link(ob_cube_062)
col_collection.objects.link(ob_base_004)
col_collection.objects.link(ob_base_003)

# ---- scene / render settings (as saved in the file)
scene.frame_start = 1; scene.frame_end = 250; scene.frame_set(1)
scene.render.engine = 'CYCLES'
scene.render.image_settings.file_format = 'JPEG'
scene.render.image_settings.color_mode = 'RGB'
scene.render.image_settings.quality = 100
scene.render.resolution_x = 3840
scene.render.resolution_y = 2160
scene.cycles.samples = 1024
scene.cycles.sampling_pattern = 'TABULATED_SOBOL'
scene.cycles.use_light_tree = False
scene.cycles.tile_size = 256
scene.view_settings.view_transform = 'Filmic'
bpy.context.view_layer.update()

# ---- added for rendering (the .blend has no active camera and no usable light): camera, sun
cam_auto = bpy.data.cameras.new('AutoCamera')
cam_auto.lens = 50.0
cam_auto.sensor_width = 36.0
cam_auto.clip_end = 1000.0
ob_auto_camera = bpy.data.objects.new('AutoCamera', cam_auto)
scene.collection.objects.link(ob_auto_camera)
ob_auto_camera.location = (-1.09923, -12.6644, 3.15991)
ob_auto_camera.rotation_euler = (1.09748, -7.21219e-08, 0.694738)
scene.camera = ob_auto_camera
light_auto_sun = bpy.data.lights.new('AutoSun', 'SUN')
light_auto_sun.energy = 3.0
light_auto_sun.angle = 0.0523599
ob_auto_sun = bpy.data.objects.new('AutoSun', light_auto_sun)
scene.collection.objects.link(ob_auto_sun)
ob_auto_sun.rotation_euler = (0.872665, 0.174533, 0.523599)
bpy.context.view_layer.update()
